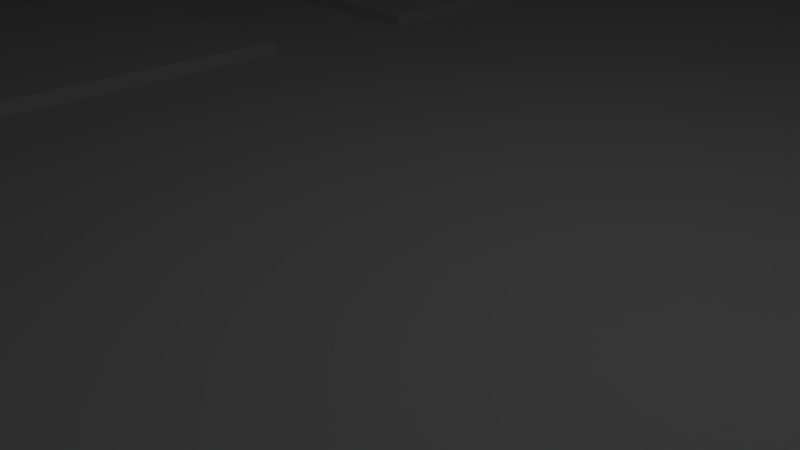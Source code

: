 # Source: room.blend  (saved by Blender 2.78.0; exported with 4.5.12 LTS)
import bpy
from mathutils import Matrix  # noqa: F401  (used for matrix-valued properties, if any)

bpy.ops.wm.read_factory_settings(use_empty=True)
scene = bpy.context.scene
scene.name = 'Scene'

# ---- collections
col_collection_1 = bpy.data.collections.new('Collection 1'); scene.collection.children.link(col_collection_1)

# ---- materials (node trees are filled in below, after node groups)
mat_stone = bpy.data.materials.new('stone')
mat_stone.alpha_threshold = 0.0
mat_stone.use_transparent_shadow = False
mat_stone.roughness = 0.5
mat_stone.specular_intensity = 0.0
mat_material = bpy.data.materials.new('Material')
mat_material.alpha_threshold = 0.0
mat_material.use_transparent_shadow = False
mat_material.preview_render_type = 'CUBE'
mat_material.roughness = 0.5

# ---- material node trees

# ---- world
world_world = bpy.data.worlds.new('World'); scene.world = world_world
world_world.color = (0.05088, 0.05088, 0.05088)
world_world.use_sun_shadow = False
world_world.sun_shadow_jitter_overblur = 0.0
world_world.cycles.sampling_method = 'MANUAL'

# ---- cameras
cam_camera = bpy.data.cameras.new('Camera')
cam_camera.clip_end = 100.0
cam_camera.lens = 35.0
cam_camera.sensor_width = 32.0
cam_camera.sensor_height = 18.0
cam_camera.ortho_scale = 7.314
cam_camera.dof.focus_distance = 0.0
cam_camera.dof.aperture_fstop = 128.0

# ---- lights
light_lamp = bpy.data.lights.new('Lamp', 'POINT')
light_lamp.transmission_factor = 0.0
light_lamp.cutoff_distance = 30.0
light_lamp.energy = 100.0
light_lamp.shadow_buffer_clip_start = 1.001
light_lamp.shadow_soft_size = 0.1
light_lamp.shadow_maximum_resolution = 0.006
light_lamp.use_absolute_resolution = True

# ---- meshes
me_plane = bpy.data.meshes.new('Plane')
me_plane.from_pydata([(-18.1, -18.1, 0.0), (-18.1, -8.571, 0.0), (-18.1, 4.762, 0.0), (-18.1, 18.1, 0.0), (-16.19, -16.19, 0.0), (-16.19, -8.571, 0.0), (-16.19, -4.762, 0.0), (-16.19, 4.762, 0.0), (-16.19, 8.571, 0.0), (-16.19, 16.19, 0.0), (-16.19, 18.1, 0.0), (-16.19, -4.762, 0.2756), (-8.571, -16.19, 0.0), (-8.571, -8.571, 0.0), (-8.571, -4.762, 0.0), (-8.571, 4.762, 0.0), (-8.571, 8.571, 0.0), (-8.571, 16.19, 0.0), (-8.571, 18.1, 0.0), (18.1, -18.1, 0.0), (18.1, 18.1, 0.0), (-20.0, -20.0, -2.0), (20.0, -20.0, -2.0), (-20.0, 20.0, -2.0), (20.0, 20.0, -2.0), (-18.1, 18.1, 15.0), (-18.1, -18.1, 15.0), (18.1, 18.1, 15.0), (18.1, -18.1, 15.0), (-20.0, -20.0, 17.0), (20.0, -20.0, 17.0), (20.0, 20.0, 17.0), (-20.0, 20.0, 17.0), (-16.19, -16.19, 0.2756), (-16.19, -8.571, 0.2756), (-16.19, 4.762, 0.2756), (-16.19, 8.571, 0.2756), (-16.19, 16.19, 0.2756), (-8.571, -16.19, 0.2756), (-8.571, -8.571, 0.2756), (-8.571, -4.762, 0.2756), (-8.571, 4.762, 0.2756), (-8.571, 8.571, 0.2756), (-8.571, 16.19, 0.2756), (-18.1, -4.762, 0.0), (-18.1, -16.19, 0.0), (-18.1, 8.571, 0.0), (-16.19, -18.1, 0.0), (-18.1, 16.19, 0.0), (-8.571, -18.1, 0.0)], [], [(4, 12, 38, 33), (21, 22, 30, 29), (4, 45, 0, 47), (44, 1, 5, 6), (4, 33, 34, 5), (22, 24, 31, 30), (14, 15, 41, 40), (9, 17, 18, 10), (5, 34, 39, 13), (8, 16, 42, 36), (9, 37, 43, 17), (7, 35, 41, 15), (6, 11, 35, 7), (12, 13, 39, 38), (6, 14, 40, 11), (42, 43, 37, 36), (26, 28, 19, 49, 47, 0), (23, 24, 22, 21), (32, 23, 21, 29), (28, 27, 20, 19), (26, 0, 45, 1, 44, 2, 46, 48, 3, 25), (26, 25, 27, 28), (29, 30, 31, 32), (9, 8, 36, 37), (31, 24, 23, 32), (25, 3, 10, 18, 20, 27), (16, 17, 43, 42), (34, 33, 38, 39), (11, 40, 41, 35), (15, 16, 8, 7), (7, 8, 46, 2), (13, 14, 6, 5), (44, 6, 7, 2), (46, 8, 9, 48), (45, 4, 5, 1), (47, 49, 12, 4), (48, 9, 10, 3), (12, 49, 19, 20, 18, 17, 16, 15, 14, 13)])
me_plane.polygons.foreach_set('material_index', [1, 0, 0, 0, 1, 0, 1, 0, 1, 1, 1, 1, 1, 1, 1, 1, 0, 0, 0, 0, 0, 0, 0, 1, 0, 0, 1, 1, 1, 0, 0, 0, 0, 0, 0, 0, 0, 0])
_uv = me_plane.uv_layers.new(name='UVMap')
_uv.uv.foreach_set('vector', [0.4048, 0.5, 4.214, 0.5, 4.214, 0.5689, 0.4048, 0.5689, 0.5, 0.5, 20.5, 0.5, 20.5, 5.25, 0.5, 5.25, 0.4048, 0.4524, -0.5476, 0.4524, -0.5476, -0.02381, 0.4048, -0.02381, 0.4524, 0.3095, 0.4524, -0.6429, 1.405, -0.6429, 1.405, 0.3095, 0.4048, 0.5, 0.4048, 0.5689, 4.214, 0.5689, 4.214, 0.5, 0.5, 0.5, 20.5, 0.5, 20.5, 5.25, 0.5, 5.25, 0.119, 0.5, 4.881, 0.5, 4.881, 0.5689, 0.119, 0.5689, 0.4048, 0.5476, 4.214, 0.5476, 4.214, 1.024, 0.4048, 1.024, 0.4048, 0.5, 0.4048, 0.5689, 4.214, 0.5689, 4.214, 0.5, 0.4048, 0.5, 4.214, 0.5, 4.214, 0.5689, 0.4048, 0.5689, 0.4048, 0.5, 0.4048, 0.5689, 4.214, 0.5689, 4.214, 0.5, 0.4048, 0.5, 0.4048, 0.5689, 4.214, 0.5689, 4.214, 0.5, 0.119, 0.5, 0.119, 0.5689, 4.881, 0.5689, 4.881, 0.5, 0.4048, 0.5, 4.214, 0.5, 4.214, 0.5689, 0.4048, 0.5689, 0.4048, 0.5, 4.214, 0.5, 4.214, 0.5689, 0.4048, 0.5689, 0.2143, 0.6429, 0.2143, 2.548, -3.595, 2.548, -3.595, 0.6429, 0.4524, 0.25, 18.55, 0.25, 18.55, -3.5, 5.214, -3.5, 1.405, -3.5, 0.4524, -3.5, 0.5, 0.5, 20.5, 0.5, 20.5, -9.5, 0.5, -9.5, 0.5, 0.25, 0.5, -4.5, -19.5, -4.5, -19.5, 0.25, 0.4524, 0.25, 18.55, 0.25, 18.55, -3.5, 0.4524, -3.5, 0.4524, 0.25, 0.4524, -3.5, 1.405, -3.5, 5.214, -3.5, 7.119, -3.5, 11.88, -3.5, 13.79, -3.5, 17.6, -3.5, 18.55, -3.5, 18.55, 0.25, 0.4524, 0.4762, 0.4524, 9.524, 18.55, 9.524, 18.55, 0.4762, 0.5, 0.5, 20.5, 0.5, 20.5, 10.5, 0.5, 10.5, 0.5952, 0.5, -3.214, 0.5, -3.214, 0.5689, 0.5952, 0.5689, 0.5, 0.25, 0.5, -4.5, -19.5, -4.5, -19.5, 0.25, 0.4524, 0.25, 0.4524, -3.5, 1.405, -3.5, 5.214, -3.5, 18.55, -3.5, 18.55, 0.25, 0.7857, 0.5, 4.595, 0.5, 4.595, 0.5689, 0.7857, 0.5689, 0.4048, 0.3571, 0.4048, -1.548, 4.214, -1.548, 4.214, 0.3571, 0.4048, 0.3095, 4.214, 0.3095, 4.214, 2.69, 0.4048, 2.69, 0.2143, 0.6905, 0.2143, 1.643, -3.595, 1.643, -3.595, 0.6905, 0.4048, 0.6905, 0.4048, 1.643, -0.5476, 1.643, -0.5476, 0.6905, 0.2143, 0.3571, 0.2143, 1.31, -3.595, 1.31, -3.595, 0.3571, 0.4524, 0.3095, 1.405, 0.3095, 1.405, 2.69, 0.4524, 2.69, 0.4524, 0.6429, 1.405, 0.6429, 1.405, 2.548, 0.4524, 2.548, 0.4524, 0.4524, 1.405, 0.4524, 1.405, 2.357, 0.4524, 2.357, 0.4048, 0.4762, 4.214, 0.4762, 4.214, 0.9524, 0.4048, 0.9524, 0.4524, 0.5476, 1.405, 0.5476, 1.405, 1.024, 0.4524, 1.024, 0.2143, 0.4524, 0.2143, -0.02381, 13.55, -0.02381, 13.55, 9.024, 0.2143, 9.024, 0.2143, 8.548, 0.2143, 6.643, 0.2143, 5.69, 0.2143, 3.31, 0.2143, 2.357])
me_plane.materials.append(mat_stone)
me_plane.materials.append(mat_material)
me_plane.use_remesh_preserve_volume = False
me_plane.use_remesh_preserve_attributes = False
me_plane.use_mirror_vertex_groups = False
me_plane.update()

# ---- objects
ob_map_col = bpy.data.objects.new('map-col', me_plane)
ob_lamp = bpy.data.objects.new('Lamp', light_lamp)
ob_camera = bpy.data.objects.new('Camera', cam_camera)

# ---- transforms, parenting, visibility, modifiers, constraints
ob_map_col.location = (0.0, 0.0, 0.0)
ob_map_col.show_all_edges = True
ob_map_col.lineart.crease_threshold = 0.0
ob_lamp.location = (4.076, 1.005, 10.39)
ob_lamp.rotation_euler = (0.6503, 0.05522, 1.866)
ob_lamp.lock_rotations_4d = False
ob_lamp.empty_display_type = 'ARROWS'
ob_lamp.color = (0.0, 0.0, 0.0, 0.0)
ob_lamp.lineart.crease_threshold = 0.0
ob_camera.location = (7.481, -6.508, 5.344)
ob_camera.rotation_euler = (1.109, 0.0, 0.8149)
ob_camera.lock_rotations_4d = False
ob_camera.empty_display_type = 'ARROWS'
ob_camera.color = (0.0, 0.0, 0.0, 0.0)
ob_camera.display_type = 'WIRE'
ob_camera.lineart.crease_threshold = 0.0

# ---- collection membership
col_collection_1.objects.link(ob_map_col)
col_collection_1.objects.link(ob_lamp)
col_collection_1.objects.link(ob_camera)

# ---- scene / render settings (as saved in the file)
scene.camera = ob_camera
scene.frame_start = 1; scene.frame_end = 250; scene.frame_set(1)
scene.render.engine = 'BLENDER_EEVEE_NEXT'
scene.render.resolution_percentage = 50
scene.render.dither_intensity = 0.0
scene.cycles.use_denoising = False
scene.cycles.samples = 128
scene.cycles.sampling_pattern = 'TABULATED_SOBOL'
scene.cycles.light_sampling_threshold = 0.0
scene.cycles.use_adaptive_sampling = False
scene.cycles.use_light_tree = False
scene.cycles.blur_glossy = 0.0
scene.cycles.sample_clamp_indirect = 0.0
scene.view_settings.view_transform = 'Standard'
bpy.context.view_layer.update()
